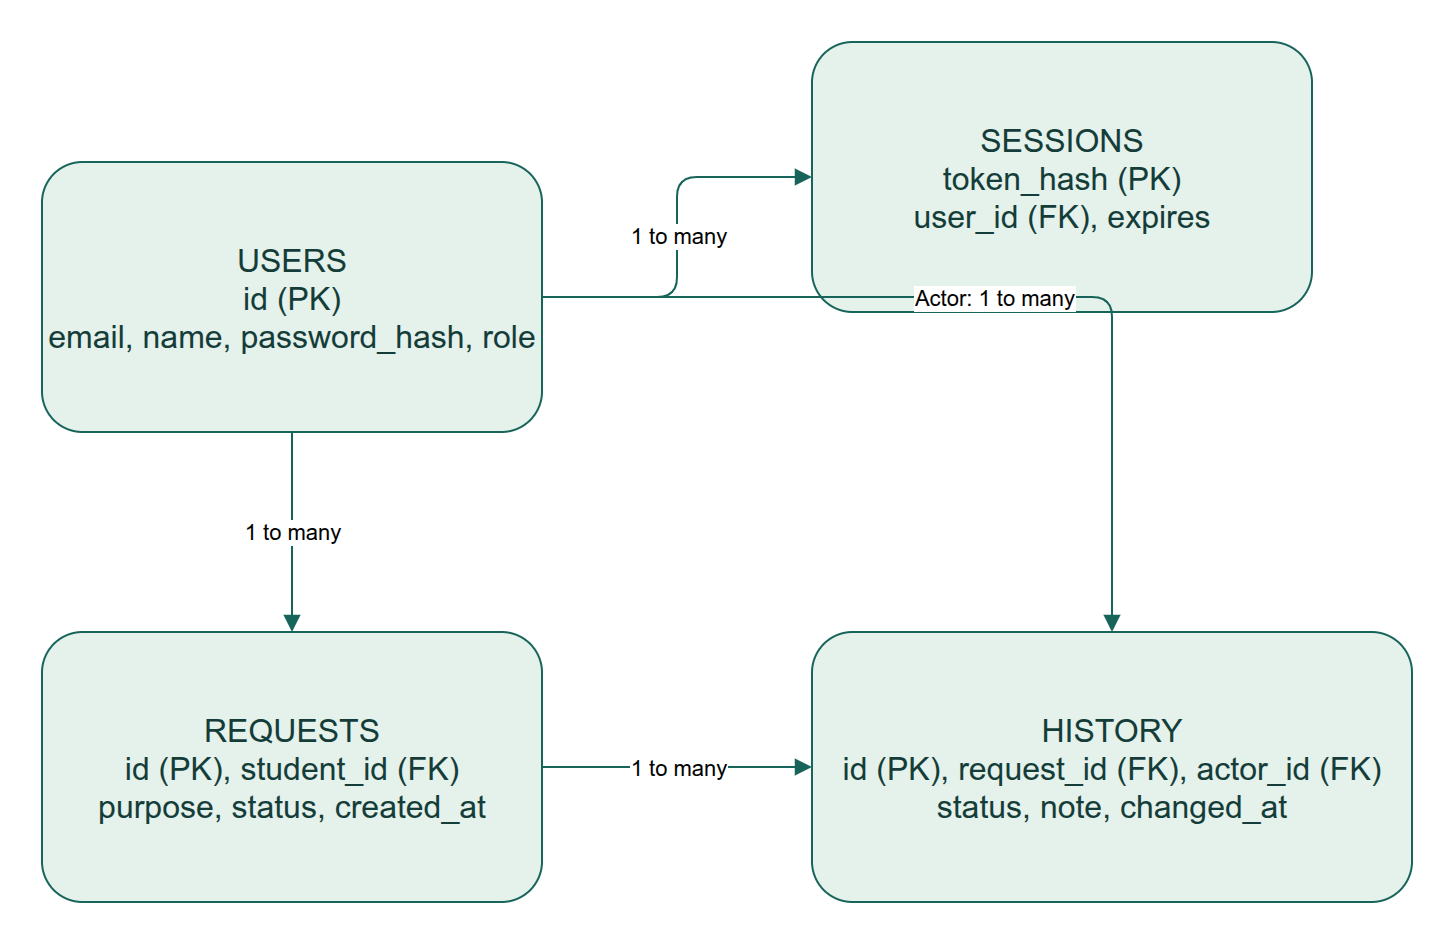

The diagram above was exported from draw.io. Its source (the exported page's mxGraphModel, read from the mxfile embedded in the PNG):
<mxGraphModel page="1" pageWidth="1120" pageHeight="800" adaptiveColors="auto">
  <root>
    <mxCell id="0" />
    <mxCell id="1" parent="0" />
    <mxCell id="users" value="USERS&lt;br&gt;id (PK)&lt;br&gt;email, name, password_hash, role" parent="1" vertex="1" style="rounded=1;whiteSpace=wrap;html=1;fillColor=#e5f1eb;strokeColor=#17645b;fontColor=#143d39;fontSize=16;">
      <mxGeometry x="85" y="90" width="250" height="135" as="geometry" />
    </mxCell>
    <mxCell id="sessions" value="SESSIONS&lt;br&gt;token_hash (PK)&lt;br&gt;user_id (FK), expires" parent="1" vertex="1" style="rounded=1;whiteSpace=wrap;html=1;fillColor=#e5f1eb;strokeColor=#17645b;fontColor=#143d39;fontSize=16;">
      <mxGeometry x="470" y="30" width="250" height="135" as="geometry" />
    </mxCell>
    <mxCell id="requests" value="REQUESTS&lt;br&gt;id (PK), student_id (FK)&lt;br&gt;purpose, status, created_at" parent="1" vertex="1" style="rounded=1;whiteSpace=wrap;html=1;fillColor=#e5f1eb;strokeColor=#17645b;fontColor=#143d39;fontSize=16;">
      <mxGeometry x="85" y="325" width="250" height="135" as="geometry" />
    </mxCell>
    <mxCell id="history" value="HISTORY&lt;br&gt;id (PK), request_id (FK), actor_id (FK)&lt;br&gt;status, note, changed_at" parent="1" vertex="1" style="rounded=1;whiteSpace=wrap;html=1;fillColor=#e5f1eb;strokeColor=#17645b;fontColor=#143d39;fontSize=16;">
      <mxGeometry x="470" y="325" width="300" height="135" as="geometry" />
    </mxCell>
    <mxCell id="e0" source="users" target="sessions" value="1 to many" parent="1" edge="1" style="edgeStyle=orthogonalEdgeStyle;html=1;endArrow=block;strokeColor=#17645b;">
      <mxGeometry relative="1" as="geometry" />
    </mxCell>
    <mxCell id="e1" source="users" target="requests" value="1 to many" parent="1" edge="1" style="edgeStyle=orthogonalEdgeStyle;html=1;endArrow=block;strokeColor=#17645b;">
      <mxGeometry relative="1" as="geometry" />
    </mxCell>
    <mxCell id="e2" source="requests" target="history" value="1 to many" parent="1" edge="1" style="edgeStyle=orthogonalEdgeStyle;html=1;endArrow=block;strokeColor=#17645b;">
      <mxGeometry relative="1" as="geometry" />
    </mxCell>
    <mxCell id="e3" source="users" target="history" value="Actor: 1 to many" parent="1" edge="1" style="edgeStyle=orthogonalEdgeStyle;html=1;endArrow=block;strokeColor=#17645b;">
      <mxGeometry relative="1" as="geometry" />
    </mxCell>
  </root>
</mxGraphModel>